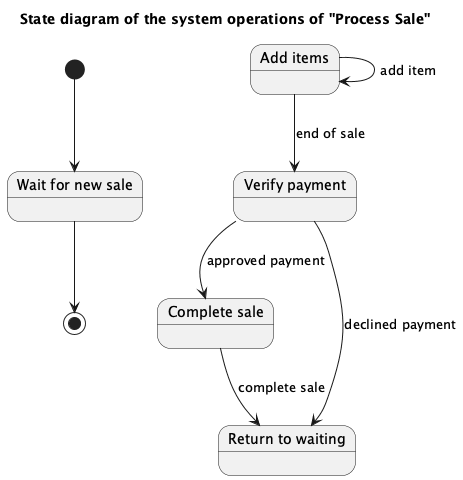

The diagram above was rendered by PlantUML. Its source (embedded in the PNG):
@startuml
title State diagram of the system operations of "Process Sale"

[*] --> WaitForNewSale

state "Wait for new sale" as WaitForNewSale
state "Add items" as AddItems
state "Verify payment" as VerifyPayment
state "Complete sale" as CompleteSale
state "Return to waiting" as ReturnToWaiting

WaitForNewSale --> [*]
AddItems --> AddItems : add item
AddItems --> VerifyPayment : end of sale
VerifyPayment --> CompleteSale : approved payment
CompleteSale --> ReturnToWaiting : complete sale
VerifyPayment --> ReturnToWaiting : declined payment

@enduml